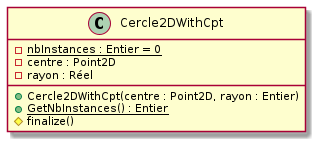

The diagram above was rendered by PlantUML. Its source (embedded in the PNG):
@startuml
class Cercle2DWithCpt {
  {static} - nbInstances : Entier = 0
  - centre : Point2D
  - rayon : Réel
  + Cercle2DWithCpt(centre : Point2D, rayon : Entier)
  {static} + GetNbInstances() : Entier
  # finalize()
}
@enduml